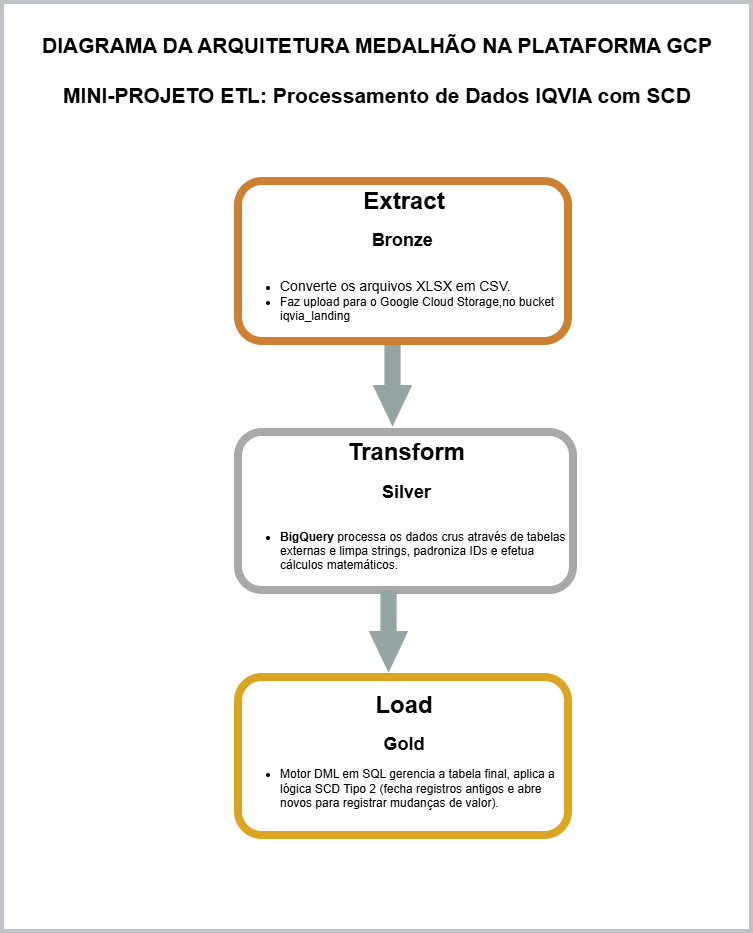

The diagram above was exported from draw.io. Its source (the exported page's mxGraphModel, read from the mxfile embedded in the PNG):
<mxGraphModel dx="1426" dy="841" grid="1" gridSize="10" guides="1" tooltips="1" connect="1" arrows="1" fold="1" page="1" pageScale="1" pageWidth="827" pageHeight="1169" math="0" shadow="0">
  <root>
    <mxCell id="0" />
    <mxCell id="1" parent="0" />
    <mxCell id="UA0hWYAayHyShOhHwpLP-1" parent="1" style="rounded=1;whiteSpace=wrap;html=1;align=left;strokeWidth=8;strokeColor=#CD7F32;" value="&lt;div style=&quot;text-align: center;&quot;&gt;&lt;b style=&quot;font-size: 24px; background-color: transparent; color: light-dark(rgb(0, 0, 0), rgb(255, 255, 255));&quot;&gt;&lt;font face=&quot;Helvetica&quot;&gt;Extract&lt;/font&gt;&lt;/b&gt;&lt;/div&gt;&lt;div style=&quot;text-align: center;&quot;&gt;&lt;font face=&quot;Helvetica&quot;&gt;&lt;br&gt;&lt;/font&gt;&lt;/div&gt;&lt;div style=&quot;text-align: center;&quot;&gt;&lt;b&gt;&lt;font face=&quot;Helvetica&quot;&gt;&lt;font style=&quot;font-size: 18px;&quot;&gt;Bronze&lt;/font&gt;&amp;nbsp;&lt;/font&gt;&lt;/b&gt;&lt;/div&gt;&lt;div&gt;&lt;span style=&quot;background-color: transparent; color: light-dark(rgb(0, 0, 0), rgb(255, 255, 255));&quot;&gt;&lt;font face=&quot;Helvetica&quot;&gt;&lt;br&gt;&lt;/font&gt;&lt;/span&gt;&lt;/div&gt;&lt;div&gt;&lt;ul&gt;&lt;li&gt;&lt;span style=&quot;background-color: transparent; color: light-dark(rgb(0, 0, 0), rgb(255, 255, 255));&quot;&gt;&lt;font face=&quot;Helvetica&quot; style=&quot;font-size: 14px;&quot;&gt;Converte os arquivos XLSX em CSV.&amp;nbsp;&lt;/font&gt;&lt;/span&gt;&lt;/li&gt;&lt;li&gt;&lt;font face=&quot;Helvetica&quot;&gt;&lt;span style=&quot;background-color: transparent; color: light-dark(rgb(0, 0, 0), rgb(255, 255, 255));&quot;&gt;F&lt;/span&gt;&lt;span style=&quot;background-color: transparent; color: light-dark(rgb(0, 0, 0), rgb(255, 255, 255));&quot;&gt;az upload para o Google Cloud Storage,no bucket iqvia_landing&lt;/span&gt;&lt;/font&gt;&lt;/li&gt;&lt;/ul&gt;&lt;/div&gt;" vertex="1">
      <mxGeometry height="160" width="330" x="277" y="207" as="geometry" />
    </mxCell>
    <mxCell id="UA0hWYAayHyShOhHwpLP-6" parent="1" style="rounded=1;whiteSpace=wrap;html=1;align=left;strokeWidth=8;strokeColor=#A9A9A9;" value="&lt;div style=&quot;text-align: center;&quot;&gt;&lt;b style=&quot;font-size: 24px; background-color: transparent; color: light-dark(rgb(0, 0, 0), rgb(255, 255, 255));&quot;&gt;&lt;font face=&quot;Helvetica&quot;&gt;Transform&lt;/font&gt;&lt;/b&gt;&lt;/div&gt;&lt;div style=&quot;text-align: center;&quot;&gt;&lt;font face=&quot;Helvetica&quot;&gt;&lt;br&gt;&lt;/font&gt;&lt;/div&gt;&lt;div style=&quot;text-align: center;&quot;&gt;&lt;span style=&quot;font-size: 18px;&quot;&gt;&lt;b&gt;Silver&lt;/b&gt;&lt;/span&gt;&lt;/div&gt;&lt;div&gt;&lt;span style=&quot;background-color: transparent; color: light-dark(rgb(0, 0, 0), rgb(255, 255, 255));&quot;&gt;&lt;font face=&quot;Helvetica&quot;&gt;&lt;br&gt;&lt;/font&gt;&lt;/span&gt;&lt;/div&gt;&lt;div&gt;&lt;ul&gt;&lt;li&gt;&lt;b data-path-to-node=&quot;6,1,0&quot; data-index-in-node=&quot;26&quot;&gt;BigQuery&lt;/b&gt; processa os dados crus através de tabelas externas e limpa strings, padroniza IDs e efetua cálculos matemáticos.&lt;/li&gt;&lt;/ul&gt;&lt;/div&gt;" vertex="1">
      <mxGeometry height="158" width="335" x="277" y="458" as="geometry" />
    </mxCell>
    <mxCell id="UA0hWYAayHyShOhHwpLP-7" parent="1" style="rounded=1;whiteSpace=wrap;html=1;align=left;strokeWidth=8;strokeColor=#DAA520;" value="&lt;div style=&quot;text-align: center;&quot;&gt;&lt;span style=&quot;font-size: 24px;&quot;&gt;&lt;b&gt;Load&lt;/b&gt;&lt;/span&gt;&lt;/div&gt;&lt;div style=&quot;text-align: center;&quot;&gt;&lt;font face=&quot;Helvetica&quot;&gt;&lt;br&gt;&lt;/font&gt;&lt;/div&gt;&lt;div style=&quot;text-align: center;&quot;&gt;&lt;span style=&quot;font-size: 18px;&quot;&gt;&lt;b&gt;Gold&lt;/b&gt;&lt;/span&gt;&lt;/div&gt;&lt;div&gt;&lt;ul&gt;&lt;li&gt;Motor DML em SQL gerencia a tabela final, aplica a lógica SCD Tipo 2 (fecha registros antigos e abre novos para registrar mudanças de valor).&lt;/li&gt;&lt;/ul&gt;&lt;/div&gt;" vertex="1">
      <mxGeometry height="158" width="330" x="277" y="703" as="geometry" />
    </mxCell>
    <mxCell id="UA0hWYAayHyShOhHwpLP-10" parent="1" style="html=1;shadow=0;dashed=0;align=center;verticalAlign=middle;shape=mxgraph.arrows2.arrow;dy=0.6;dx=40;direction=south;notch=0;fillStyle=solid;fillColor=#95A5A6;fontColor=#ffffff;strokeColor=#95A5A6;" value="" vertex="1">
      <mxGeometry height="80" width="38" x="412" y="371" as="geometry" />
    </mxCell>
    <mxCell id="UA0hWYAayHyShOhHwpLP-12" parent="1" style="html=1;shadow=0;dashed=0;align=center;verticalAlign=middle;shape=mxgraph.arrows2.arrow;dy=0.6;dx=40;direction=south;notch=0;fillStyle=solid;fillColor=#95A5A6;fontColor=#ffffff;strokeColor=#95A5A6;" value="" vertex="1">
      <mxGeometry height="80" width="38" x="408" y="617" as="geometry" />
    </mxCell>
    <mxCell id="UA0hWYAayHyShOhHwpLP-21" parent="1" style="rounded=0;whiteSpace=wrap;html=1;fillColor=none;strokeColor=#BDC3C7;strokeWidth=4;" value="" vertex="1">
      <mxGeometry height="929" width="749" x="41" y="28" as="geometry" />
    </mxCell>
    <mxCell id="UA0hWYAayHyShOhHwpLP-19" parent="1" style="text;html=1;whiteSpace=wrap;strokeColor=none;fillColor=none;align=center;verticalAlign=middle;rounded=0;" value="&lt;b&gt;&lt;font style=&quot;font-size: 21px;&quot;&gt;DIAGRAMA DA ARQUITETURA MEDALHÃO NA PLATAFORMA GCP&lt;/font&gt;&lt;/b&gt;&lt;div&gt;&lt;b&gt;&lt;font style=&quot;font-size: 21px;&quot;&gt;&lt;br&gt;&lt;/font&gt;&lt;/b&gt;&lt;/div&gt;&lt;div&gt;&lt;b&gt;&lt;font style=&quot;font-size: 21px;&quot;&gt;MINI-PROJETO ETL: Processamento de Dados IQVIA com SCD&lt;/font&gt;&lt;/b&gt;&lt;/div&gt;" vertex="1">
      <mxGeometry height="110" width="750" x="41" y="41" as="geometry" />
    </mxCell>
  </root>
</mxGraphModel>